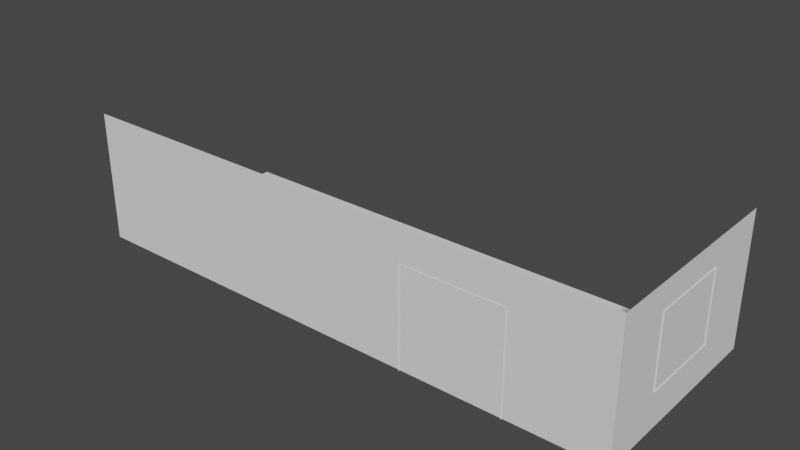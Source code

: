 # Source: school.blend  (saved by Blender 3.1.7; exported with 4.5.12 LTS)
import bpy
from mathutils import Matrix  # noqa: F401  (used for matrix-valued properties, if any)

bpy.ops.wm.read_factory_settings(use_empty=True)
scene = bpy.context.scene
scene.name = 'Scene'

# ---- collections
col_collection = bpy.data.collections.new('Collection'); scene.collection.children.link(col_collection)

# ---- materials (node trees are filled in below, after node groups)
mat_material = bpy.data.materials.new('Material')
mat_material.alpha_threshold = 0.0
mat_material.use_transparent_shadow = False
mat_material.line_color = (0.0, 0.0, 0.0, 1.0)

# ---- material node trees
mat_material.use_nodes = True; mat_material.node_tree.nodes.clear()
_N = mat_material.node_tree.nodes; _L = mat_material.node_tree.links
n0 = _N.new('ShaderNodeOutputMaterial'); n0.name = 'Material Output'; n0.location = (300, 300)
n1 = _N.new('ShaderNodeBsdfPrincipled'); n1.name = 'Principled BSDF'; n1.location = (10, 300)
n1.distribution = 'GGX'
n1.subsurface_method = 'RANDOM_WALK_SKIN'
n1.inputs[2].default_value = 0.4
n1.inputs[3].default_value = 1.45
n1.inputs[27].default_value = (0.0, 0.0, 0.0, 1.0)
n1.inputs[28].default_value = 1.0
_L.new(n1.outputs[0], n0.inputs[0])
n0.is_active_output = True

# ---- world
world_world = bpy.data.worlds.new('World'); scene.world = world_world
world_world.use_nodes = True; world_world.node_tree.nodes.clear()
_N = world_world.node_tree.nodes; _L = world_world.node_tree.links
n0 = _N.new('ShaderNodeOutputWorld'); n0.name = 'World Output'; n0.location = (300, 300)
n1 = _N.new('ShaderNodeBackground'); n1.name = 'Background'; n1.location = (10, 300)
n1.inputs[0].default_value = (0.05088, 0.05088, 0.05088, 1.0)
_L.new(n1.outputs[0], n0.inputs[0])
n0.is_active_output = True
world_world.color = (0.05088, 0.05088, 0.05088)
world_world.use_sun_shadow = False
world_world.sun_shadow_jitter_overblur = 0.0

# ---- meshes
me_cube = bpy.data.meshes.new('Cube')
me_cube.from_pydata([(-0.7459, -0.8635, 2.672), (-0.7459, -0.8635, -1.0), (-1.095, -1.0, 2.808), (-1.095, -1.0, -1.0), (-0.7459, -1.0, 2.808), (-0.7459, -1.0, -1.0), (-0.7459, -0.8635, -1.0), (-0.7459, -0.8635, 2.672), (-0.8782, -0.8635, -1.0), (-0.8782, -0.8635, 2.672), (-0.7459, 0.9365, 2.808), (-1.095, 0.9365, 2.808), (-0.7459, 0.9365, 2.672), (-0.7459, 0.9365, 2.672), (-0.8782, 0.9365, -1.0), (-0.8782, 0.9365, 2.672), (-0.7459, 2.737, 2.672), (-0.7459, 2.737, -1.0), (-1.095, 2.873, 2.808), (-1.095, 2.873, -1.0), (-0.7459, 2.873, 2.808), (-0.7459, 2.873, -1.0), (-0.7459, 2.737, -1.0), (-0.7459, 2.737, 2.672), (-0.8782, 2.737, -1.0), (-0.8782, 2.587, 2.522), (-0.7459, 0.9365, 2.808), (-1.095, 0.9365, 2.808), (-0.7459, 0.9365, 2.672), (-0.7459, 0.9365, 2.672), (-0.8782, 0.9365, -1.0), (-0.8782, 1.087, 2.522), (-0.8782, -0.8635, -1.0), (-0.8782, 0.7865, 2.522), (-0.8782, 2.737, 2.672), (-0.8782, 2.587, -1.0), (-0.8782, 1.087, -1.0), (-0.8782, 0.9365, 2.672), (-0.8782, -0.7135, 2.522), (-0.8782, 0.9365, 2.672), (-0.8782, 0.7865, -1.0), (-0.8782, -0.7135, -1.0), (-0.8782, -0.8635, 2.672), (-0.9928, 0.7865, -1.0), (-0.9928, -0.7135, -1.0), (-0.9928, 1.087, -1.0), (-0.9928, 2.587, -1.0), (-0.9928, 0.7865, 2.522), (-0.9928, 2.587, 2.522), (-0.9928, 1.087, 2.522), (-0.9928, -0.7135, 2.522)], [], [(10, 11, 2, 4), (5, 4, 2, 3), (12, 0, 7, 13), (1, 0, 4, 5), (7, 6, 8, 9), (0, 1, 6, 7), (41, 40, 43, 44), (13, 7, 9, 15), (0, 12, 10, 4), (19, 18, 20, 21), (16, 17, 21, 20), (28, 16, 20, 26), (22, 23, 34, 24), (23, 29, 37, 34), (33, 38, 50, 47), (16, 28, 29, 23), (20, 18, 27, 26), (33, 40, 14, 39), (25, 35, 24, 34), (31, 25, 34, 37), (36, 31, 37, 30), (38, 33, 39, 42), (41, 38, 42, 32), (43, 47, 50, 44), (46, 48, 49, 45), (25, 31, 49, 48), (38, 41, 44, 50), (40, 33, 47, 43), (36, 35, 46, 45), (31, 36, 45, 49), (35, 25, 48, 46)])
_uv = me_cube.uv_layers.new(name='UVMap')
_uv.uv.foreach_set('vector', [0.625, 0.625, 0.875, 0.625, 0.875, 0.75, 0.625, 0.75, 0.375, 0.75, 0.625, 0.75, 0.625, 1.0, 0.375, 1.0, 0.615, 0.625, 0.615, 0.7329, 0.615, 0.7329, 0.615, 0.625, 0.375, 0.7329, 0.615, 0.7329, 0.625, 0.75, 0.375, 0.75, 0.615, 0.7329, 0.375, 0.7329, 0.375, 0.7329, 0.615, 0.7329, 0.615, 0.7329, 0.375, 0.7329, 0.375, 0.7329, 0.615, 0.7329, 0.0, 0.0, 0.0, 0.0, 0.0, 0.0, 0.0, 0.0, 0.615, 0.625, 0.615, 0.7329, 0.615, 0.7329, 0.615, 0.625, 0.615, 0.7329, 0.615, 0.625, 0.625, 0.625, 0.625, 0.75, 0.375, 0.25, 0.625, 0.25, 0.625, 0.5, 0.375, 0.5, 0.615, 0.5171, 0.375, 0.5171, 0.375, 0.5, 0.625, 0.5, 0.615, 0.625, 0.615, 0.5171, 0.625, 0.5, 0.625, 0.625, 0.375, 0.5171, 0.615, 0.5171, 0.615, 0.5171, 0.375, 0.5171, 0.615, 0.5171, 0.615, 0.625, 0.615, 0.625, 0.615, 0.5171, 0.6052, 0.5261, 0.6052, 0.616, 0.6052, 0.616, 0.6052, 0.5261, 0.615, 0.5171, 0.615, 0.625, 0.615, 0.625, 0.615, 0.5171, 0.625, 0.5, 0.875, 0.5, 0.875, 0.625, 0.625, 0.625, 0.6052, 0.5261, 0.375, 0.5261, 0.375, 0.5171, 0.615, 0.5171, 0.6052, 0.5261, 0.375, 0.5261, 0.375, 0.5171, 0.615, 0.5171, 0.6052, 0.616, 0.6052, 0.5261, 0.615, 0.5171, 0.615, 0.625, 0.375, 0.616, 0.6052, 0.616, 0.615, 0.625, 0.375, 0.625, 0.6052, 0.616, 0.6052, 0.5261, 0.615, 0.5171, 0.615, 0.625, 0.375, 0.616, 0.6052, 0.616, 0.615, 0.625, 0.375, 0.625, 0.375, 0.5261, 0.6052, 0.5261, 0.6052, 0.616, 0.375, 0.616, 0.375, 0.5261, 0.6052, 0.5261, 0.6052, 0.616, 0.375, 0.616, 0.6052, 0.5261, 0.6052, 0.616, 0.6052, 0.616, 0.6052, 0.5261, 0.6052, 0.616, 0.375, 0.616, 0.375, 0.616, 0.6052, 0.616, 0.375, 0.5261, 0.6052, 0.5261, 0.6052, 0.5261, 0.375, 0.5261, 0.0, 0.0, 0.0, 0.0, 0.0, 0.0, 0.0, 0.0, 0.6052, 0.616, 0.375, 0.616, 0.375, 0.616, 0.6052, 0.616, 0.375, 0.5261, 0.6052, 0.5261, 0.6052, 0.5261, 0.375, 0.5261])
me_cube.materials.append(mat_material)
me_cube.use_remesh_preserve_volume = False
me_cube.use_remesh_preserve_attributes = False
me_cube.use_mirror_vertex_groups = False
me_cube.update()
me_plane = bpy.data.meshes.new('Plane')
me_plane.from_pydata([(-6.793, -10.42, 0.0), (1.0, -10.42, 0.0), (-6.793, 10.97, 0.0), (1.0, 10.97, 0.0), (-6.793, 10.97, 5.025), (1.0, -10.42, 5.025), (1.0, 10.97, 5.025)], [], [(0, 1, 3, 2), (2, 3, 6, 4), (3, 1, 5, 6)])
_uv = me_plane.uv_layers.new(name='UVMap')
_uv.uv.foreach_set('vector', [0.0, 0.0, 1.0, 0.0, 1.0, 1.0, 0.0, 1.0, 0.0, 1.0, 1.0, 1.0, 1.0, 1.0, 0.0, 1.0, 1.0, 1.0, 1.0, 0.0, 1.0, 0.0, 1.0, 1.0])
me_plane.use_remesh_fix_poles = True
me_plane.use_remesh_preserve_attributes = False
me_plane.update()
me_cube_002 = bpy.data.meshes.new('Cube.002')
me_cube_002.from_pydata([(-1.0, -1.0, -1.0), (-1.0, -1.0, 1.0), (-1.0, 1.0, -1.0), (-1.0, 1.0, 1.0), (1.0, -1.0, -1.0), (1.0, -1.0, 1.0), (1.0, 1.0, -1.0), (1.0, 1.0, 1.0)], [], [(0, 1, 3, 2), (2, 3, 7, 6), (6, 7, 5, 4), (4, 5, 1, 0), (2, 6, 4, 0), (7, 3, 1, 5)])
_uv = me_cube_002.uv_layers.new(name='UVMap')
_uv.uv.foreach_set('vector', [0.375, 0.0, 0.625, 0.0, 0.625, 0.25, 0.375, 0.25, 0.375, 0.25, 0.625, 0.25, 0.625, 0.5, 0.375, 0.5, 0.375, 0.5, 0.625, 0.5, 0.625, 0.75, 0.375, 0.75, 0.375, 0.75, 0.625, 0.75, 0.625, 1.0, 0.375, 1.0, 0.125, 0.5, 0.375, 0.5, 0.375, 0.75, 0.125, 0.75, 0.625, 0.5, 0.875, 0.5, 0.875, 0.75, 0.625, 0.75])
me_cube_002.use_remesh_fix_poles = True
me_cube_002.use_remesh_preserve_attributes = False
me_cube_002.update()
me_cube_003 = bpy.data.meshes.new('Cube.003')
me_cube_003.from_pydata([(-1.0, -1.0, -1.0), (-1.0, -1.0, 1.0), (-1.0, 1.0, -1.0), (-1.0, 1.0, 1.0), (1.0, -1.0, -1.0), (1.0, -1.0, 1.0), (1.0, 1.0, -1.0), (1.0, 1.0, 1.0)], [], [(0, 1, 3, 2), (2, 3, 7, 6), (6, 7, 5, 4), (4, 5, 1, 0), (2, 6, 4, 0), (7, 3, 1, 5)])
_uv = me_cube_003.uv_layers.new(name='UVMap')
_uv.uv.foreach_set('vector', [0.375, 0.0, 0.625, 0.0, 0.625, 0.25, 0.375, 0.25, 0.375, 0.25, 0.625, 0.25, 0.625, 0.5, 0.375, 0.5, 0.375, 0.5, 0.625, 0.5, 0.625, 0.75, 0.375, 0.75, 0.375, 0.75, 0.625, 0.75, 0.625, 1.0, 0.375, 1.0, 0.125, 0.5, 0.375, 0.5, 0.375, 0.75, 0.125, 0.75, 0.625, 0.5, 0.875, 0.5, 0.875, 0.75, 0.625, 0.75])
me_cube_003.use_remesh_fix_poles = True
me_cube_003.use_remesh_preserve_attributes = False
me_cube_003.update()
me_cube_004 = bpy.data.meshes.new('Cube.004')
me_cube_004.from_pydata([(0.7935, -1.661, -0.85), (0.7935, -1.661, 1.516), (0.7935, 1.178, -0.85), (0.7935, 1.178, 1.516), (1.0, -1.811, -1.0), (1.0, -1.811, 1.666), (1.0, 1.328, -1.0), (1.0, 1.328, 1.666), (0.7935, 1.328, -1.0), (0.7935, -1.811, -1.0), (0.7935, -1.811, 1.666), (0.7935, 1.328, 1.666), (0.9013, 1.178, -0.85), (0.9013, -1.661, -0.85), (0.9013, -1.661, 1.516), (0.9013, 1.178, 1.516)], [], [(3, 2, 12, 15), (8, 11, 7, 6), (4, 5, 10, 9), (8, 6, 4, 9), (7, 11, 10, 5), (0, 2, 8, 9), (1, 0, 9, 10), (3, 1, 10, 11), (2, 3, 11, 8), (13, 14, 15, 12), (0, 1, 14, 13), (1, 3, 15, 14), (2, 0, 13, 12)])
_uv = me_cube_004.uv_layers.new(name='UVMap')
_uv.uv.foreach_set('vector', [0.6109, 0.2381, 0.3891, 0.2381, 0.3891, 0.2381, 0.6109, 0.2381, 0.375, 0.25, 0.625, 0.25, 0.625, 0.5, 0.375, 0.5, 0.375, 0.75, 0.625, 0.75, 0.625, 1.0, 0.375, 1.0, 0.125, 0.5, 0.375, 0.5, 0.375, 0.75, 0.125, 0.75, 0.625, 0.5, 0.875, 0.5, 0.875, 0.75, 0.625, 0.75, 0.3891, 0.01195, 0.3891, 0.2381, 0.375, 0.25, 0.375, 0.0, 0.6109, 0.01195, 0.3891, 0.01195, 0.375, 0.0, 0.625, 0.0, 0.6109, 0.2381, 0.6109, 0.01195, 0.625, 0.0, 0.625, 0.25, 0.3891, 0.2381, 0.6109, 0.2381, 0.625, 0.25, 0.375, 0.25, 0.3891, 0.01195, 0.6109, 0.01195, 0.6109, 0.2381, 0.3891, 0.2381, 0.3891, 0.01195, 0.6109, 0.01195, 0.6109, 0.01195, 0.3891, 0.01195, 0.6109, 0.01195, 0.6109, 0.2381, 0.6109, 0.2381, 0.6109, 0.01195, 0.3891, 0.2381, 0.3891, 0.01195, 0.3891, 0.01195, 0.3891, 0.2381])
me_cube_004.use_remesh_fix_poles = True
me_cube_004.use_remesh_preserve_attributes = False
me_cube_004.update()

# ---- objects
ob_cube = bpy.data.objects.new('Cube', me_cube)
ob_plane = bpy.data.objects.new('Plane', me_plane)
ob_cube_001 = bpy.data.objects.new('Cube.001', me_cube_002)
ob_cube_002 = bpy.data.objects.new('Cube.002', me_cube_003)
ob_cube_003 = bpy.data.objects.new('Cube.003', me_cube_004)

# ---- transforms, parenting, visibility, modifiers, constraints
ob_cube.location = (6.351, 0.06751, 0.9468)
ob_cube.rotation_euler = (0.0, -0.0, 1.571)
ob_cube.lock_rotations_4d = False
ob_cube.empty_display_type = 'ARROWS'
ob_cube.lineart.crease_threshold = 0.0
ob_plane.location = (0.0, 0.0, 0.0)
ob_plane.rotation_euler = (0.0, -0.0, -1.571)
ob_cube_001.location = (5.751, -0.8938, 1.621)
ob_cube_001.scale = (0.1, 0.1, 0.1)
ob_cube_002.location = (5.076, -0.8938, 1.621)
ob_cube_002.scale = (0.1, 0.1, 0.1)
ob_cube_003.location = (10.0, 3.0, 2.381)

# ---- collection membership
col_collection.objects.link(ob_cube)
col_collection.objects.link(ob_plane)
col_collection.objects.link(ob_cube_001)
col_collection.objects.link(ob_cube_002)
col_collection.objects.link(ob_cube_003)

# ---- scene / render settings (as saved in the file)
scene.frame_start = 1; scene.frame_end = 250; scene.frame_set(0)
scene.render.engine = 'BLENDER_EEVEE_NEXT'
scene.cycles.sampling_pattern = 'TABULATED_SOBOL'
scene.cycles.use_light_tree = False
scene.view_settings.view_transform = 'Filmic'
bpy.context.view_layer.update()

# ---- added for rendering (the .blend has no active camera and no usable light): camera, sun
cam_auto = bpy.data.cameras.new('AutoCamera')
cam_auto.lens = 50.0
cam_auto.sensor_width = 36.0
cam_auto.clip_end = 1000.0
ob_auto_camera = bpy.data.objects.new('AutoCamera', cam_auto)
scene.collection.objects.link(ob_auto_camera)
ob_auto_camera.location = (21.9095, -23.0559, 19.7785)
ob_auto_camera.rotation_euler = (1.09748, -7.21219e-08, 0.694738)
scene.camera = ob_auto_camera
light_auto_sun = bpy.data.lights.new('AutoSun', 'SUN')
light_auto_sun.energy = 3.0
light_auto_sun.angle = 0.0523599
ob_auto_sun = bpy.data.objects.new('AutoSun', light_auto_sun)
scene.collection.objects.link(ob_auto_sun)
ob_auto_sun.rotation_euler = (0.872665, 0.174533, 0.523599)
bpy.context.view_layer.update()
